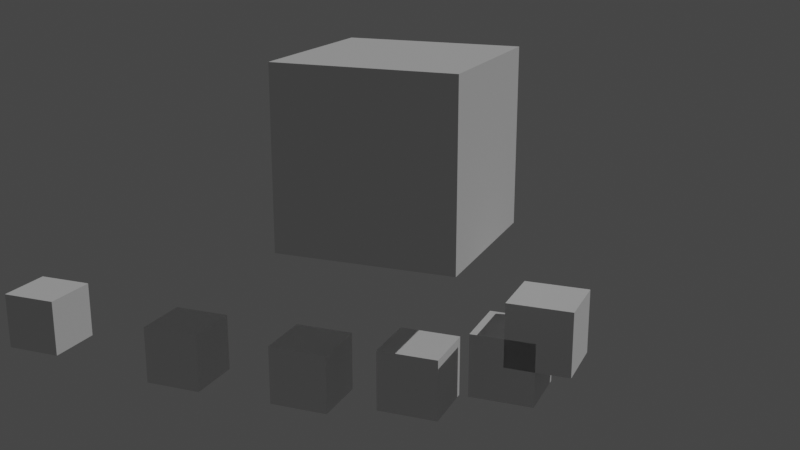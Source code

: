 # Source: illustration.blend  (saved by Blender 4.2.66; exported with 4.5.12 LTS)
import bpy
from mathutils import Matrix  # noqa: F401  (used for matrix-valued properties, if any)

bpy.ops.wm.read_factory_settings(use_empty=True)
scene = bpy.context.scene
scene.name = 'Scene'

# ---- collections
col_scene = bpy.data.collections.new('Scene'); scene.collection.children.link(col_scene)
col_geometry = bpy.data.collections.new('Geometry'); scene.collection.children.link(col_geometry)

# ---- node groups
ng_array = bpy.data.node_groups.new('Array', 'GeometryNodeTree')
_s = ng_array.interface.new_socket(name='Geometry', in_out='OUTPUT', socket_type='NodeSocketGeometry')
_s = ng_array.interface.new_socket(name='Geometry', in_out='INPUT', socket_type='NodeSocketGeometry')
ng_array.is_modifier = True
# nodes of 'Array' reference scene objects; filled in after objects exist

# ---- world
world_world = bpy.data.worlds.new('World'); scene.world = world_world
world_world.use_nodes = True; world_world.node_tree.nodes.clear()
_N = world_world.node_tree.nodes; _L = world_world.node_tree.links
n0 = _N.new('ShaderNodeOutputWorld'); n0.name = 'World Output'; n0.location = (300, 300)
n1 = _N.new('ShaderNodeBackground'); n1.name = 'Background'; n1.location = (10, 300)
n1.inputs[0].default_value = (0.05088, 0.05088, 0.05088, 1.0)
_L.new(n1.outputs[0], n0.inputs[0])
n0.is_active_output = True
world_world.color = (0.05088, 0.05088, 0.05088)
world_world.use_sun_shadow = False
world_world.sun_shadow_jitter_overblur = 0.0

# ---- cameras
cam_camera = bpy.data.cameras.new('Camera')
cam_camera.passepartout_alpha = 1.0
cam_camera.clip_end = 100.0
cam_camera.ortho_scale = 7.314

# ---- lights
light_sun = bpy.data.lights.new('Sun', 'SUN')
light_sun.transmission_factor = 0.0
light_sun.energy = 1.0
light_sun.shadow_soft_size = 0.125

# ---- meshes
me_cube = bpy.data.meshes.new('Cube')
me_cube.from_pydata([(-1.0, -1.0, -1.0), (-1.0, -1.0, 1.0), (-1.0, 1.0, -1.0), (-1.0, 1.0, 1.0), (1.0, -1.0, -1.0), (1.0, -1.0, 1.0), (1.0, 1.0, -1.0), (1.0, 1.0, 1.0)], [], [(0, 1, 3, 2), (2, 3, 7, 6), (6, 7, 5, 4), (4, 5, 1, 0), (2, 6, 4, 0), (7, 3, 1, 5)])
_uv = me_cube.uv_layers.new(name='UVMap')
_uv.uv.foreach_set('vector', [0.375, 0.0, 0.625, 0.0, 0.625, 0.25, 0.375, 0.25, 0.375, 0.25, 0.625, 0.25, 0.625, 0.5, 0.375, 0.5, 0.375, 0.5, 0.625, 0.5, 0.625, 0.75, 0.375, 0.75, 0.375, 0.75, 0.625, 0.75, 0.625, 1.0, 0.375, 1.0, 0.125, 0.5, 0.375, 0.5, 0.375, 0.75, 0.125, 0.75, 0.625, 0.5, 0.875, 0.5, 0.875, 0.75, 0.625, 0.75])
me_cube.update()
me_cube_002 = bpy.data.meshes.new('Cube.002')
me_cube_002.from_pydata([(-0.3627, -0.3627, -0.3627), (-0.3627, -0.3627, 0.3627), (-0.3627, 0.3627, -0.3627), (-0.3627, 0.3627, 0.3627), (0.3627, -0.3627, -0.3627), (0.3627, -0.3627, 0.3627), (0.3627, 0.3627, -0.3627), (0.3627, 0.3627, 0.3627)], [], [(0, 1, 3, 2), (2, 3, 7, 6), (6, 7, 5, 4), (4, 5, 1, 0), (2, 6, 4, 0), (7, 3, 1, 5)])
_uv = me_cube_002.uv_layers.new(name='UVMap')
_uv.uv.foreach_set('vector', [0.375, 0.0, 0.625, 0.0, 0.625, 0.25, 0.375, 0.25, 0.375, 0.25, 0.625, 0.25, 0.625, 0.5, 0.375, 0.5, 0.375, 0.5, 0.625, 0.5, 0.625, 0.75, 0.375, 0.75, 0.375, 0.75, 0.625, 0.75, 0.625, 1.0, 0.375, 1.0, 0.125, 0.5, 0.375, 0.5, 0.375, 0.75, 0.125, 0.75, 0.625, 0.5, 0.875, 0.5, 0.875, 0.75, 0.625, 0.75])
me_cube_002.update()

# ---- curves / text
cu_b_ziercurve = bpy.data.curves.new('BézierCurve', 'CURVE')
cu_b_ziercurve.dimensions = '3D'
_sp = cu_b_ziercurve.splines.new('BEZIER'); _sp.bezier_points.add(1)
_sp.bezier_points.foreach_set('co', [1.688, 2.436e-07, -1.813, -7.159, 3.122e-07, -2.324])
_sp.bezier_points.foreach_set('handle_left', [2.069, -3.844e-09, -0.7618, -2.687, 4.151e-07, -3.09])
_sp.bezier_points.foreach_set('handle_right', [1.308, 4.91e-07, -2.864, -11.63, 2.093e-07, -1.558])
for _p, _l, _r in zip(_sp.bezier_points, ['ALIGNED', 'ALIGNED'], ['ALIGNED', 'ALIGNED']): _p.handle_left_type = _l; _p.handle_right_type = _r
_sp.order_u = 0
_sp.order_v = 0
_sp.resolution_u = 128
cu_b_ziercurve.use_path = True
cu_b_ziercurve.resolution_u = 128
cu_b_ziercurve.fill_mode = 'FULL'

# ---- objects
ob_camera = bpy.data.objects.new('Camera', cam_camera)
ob_sun = bpy.data.objects.new('Sun', light_sun)
ob_parent = bpy.data.objects.new('Parent', me_cube)
ob_b_ziercurve = bpy.data.objects.new('BézierCurve', cu_b_ziercurve)
ob_child = bpy.data.objects.new('Child', me_cube_002)
_N = ng_array.nodes; _L = ng_array.links
n0 = _N.new('NodeGroupInput'); n0.name = 'Group Input'; n0.location = (-500, 280)
n1 = _N.new('NodeGroupOutput'); n1.name = 'Group Output'; n1.location = (700, 280)
n2 = _N.new('GeometryNodeObjectInfo'); n2.name = 'Object Info'; n2.location = (-500, -120)
n2.transform_space = 'RELATIVE'
n2.inputs[0].default_value = ob_b_ziercurve
n3 = _N.new('GeometryNodeInstanceOnPoints'); n3.name = 'Instance on Points'; n3.location = (520, 340)
n4 = _N.new('GeometryNodeSampleCurve'); n4.name = 'Sample Curve'; n4.location = (-140, -80)
n5 = _N.new('ShaderNodeFloatCurve'); n5.name = 'Float Curve'; n5.location = (-500, -360)
_c = n5.mapping.curves[0]
while len(_c.points) > 2: _c.points.remove(_c.points[-1])
_c.points[0].location = (0.0, 0.0); _c.points[0].handle_type = 'AUTO'
_c.points[1].location = (0.17818, 0.07); _c.points[1].handle_type = 'AUTO'
_p = _c.points.new(1.0, 1.0); _p.handle_type = 'AUTO'
n5.mapping.update()
n6 = _N.new('GeometryNodeMeshLine'); n6.name = 'Mesh Line'; n6.location = (-500, 160)
n7 = _N.new('GeometryNodeSetPosition'); n7.name = 'Set Position'; n7.location = (220, 60)
n8 = _N.new('GeometryNodeInputIndex'); n8.name = 'Index'; n8.location = (-880, -360)
n9 = _N.new('ShaderNodeMath'); n9.name = 'Math'; n9.location = (-700, -360)
n9.operation = 'DIVIDE'
n10 = _N.new('FunctionNodeInputInt'); n10.name = 'Integer'; n10.location = (-1240, -100)
n10.label = 'Count'
n10.integer = 7
n10.outputs[0].default_value = 0
n11 = _N.new('ShaderNodeMath'); n11.name = 'Math.001'; n11.location = (-880, -440)
n11.operation = 'SUBTRACT'
n11.inputs[1].default_value = 1.0
_L.new(n3.outputs[0], n1.inputs[0])
_L.new(n0.outputs[0], n3.inputs[2])
_L.new(n2.outputs[4], n4.inputs[0])
_L.new(n6.outputs[0], n7.inputs[0])
_L.new(n7.outputs[0], n3.inputs[0])
_L.new(n8.outputs[0], n9.inputs[0])
_L.new(n10.outputs[0], n6.inputs[0])
_L.new(n11.outputs[0], n9.inputs[1])
_L.new(n9.outputs[0], n5.inputs[1])
_L.new(n5.outputs[0], n4.inputs[2])
_L.new(n10.outputs[0], n11.inputs[0])
_L.new(n4.outputs[1], n7.inputs[2])
n1.is_active_output = True

# ---- transforms, parenting, visibility, modifiers, constraints
ob_camera.location = (4.339, -10.73, 2.666)
ob_camera.rotation_euler = (1.275, 1.78e-07, 0.3838)
ob_camera.lock_rotations_4d = False
ob_camera.empty_display_type = 'ARROWS'
ob_camera.color = (0.0, 0.0, 0.0, 0.0)
ob_camera.display_type = 'WIRE'
ob_camera.lineart.crease_threshold = 0.0
ob_sun.location = (4.076, 1.005, 5.904)
ob_sun.rotation_euler = (-0.5624, 0.3416, -0.89)
ob_parent.location = (0.0, 0.0, 0.0)
ob_b_ziercurve.location = (0.0, 0.0, 0.0)
ob_child.location = (0.0, 0.0, 0.0)
_m = ob_child.modifiers.new('GeometryNodes', 'NODES')
_m.node_group = ng_array

# ---- collection membership
col_scene.objects.link(ob_camera)
col_scene.objects.link(ob_sun)
col_geometry.objects.link(ob_parent)
col_geometry.objects.link(ob_b_ziercurve)
col_geometry.objects.link(ob_child)

# ---- scene / render settings (as saved in the file)
scene.camera = ob_camera
scene.frame_start = 1; scene.frame_end = 250; scene.frame_set(1)
scene.render.engine = 'BLENDER_EEVEE_NEXT'
scene.view_settings.view_transform = 'Filmic'
bpy.context.view_layer.update()

